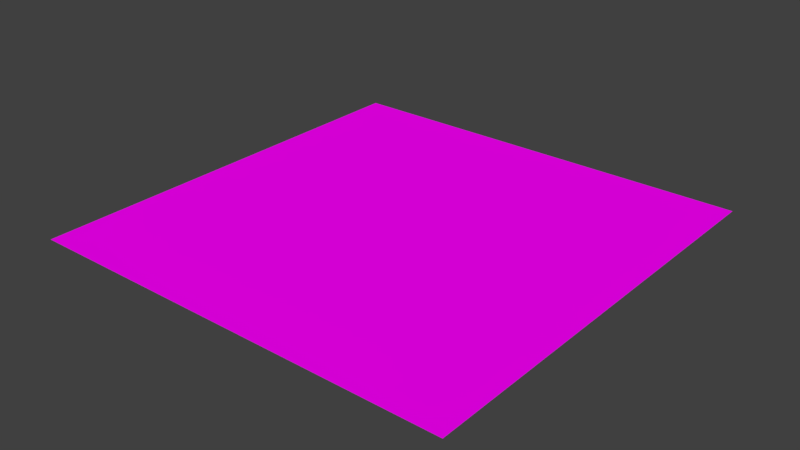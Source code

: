 # Source: Floor.blend  (saved by Blender 2.79.0; exported with 4.5.12 LTS)
import bpy
from mathutils import Matrix  # noqa: F401  (used for matrix-valued properties, if any)

bpy.ops.wm.read_factory_settings(use_empty=True)
scene = bpy.context.scene
scene.name = 'Scene'

# ---- collections
col_collection_1 = bpy.data.collections.new('Collection 1'); scene.collection.children.link(col_collection_1)

# ---- images (referenced by path relative to the original .blend; pixels are not part of the script)
import os
ASSET_DIR = os.environ.get("B2B_ASSET_DIR", "")  # directory of the original .blend (textures are referenced by path, not embedded)
HERE = os.path.dirname(os.path.abspath(__file__))  # packed textures are extracted next to this script under _unpacked/

def load_image(name, relpath, width, height, colorspace="sRGB"):
    """Load a texture the original file referenced (path relative to the .blend, or extracted next to this script)."""
    p = next((c for c in (os.path.join(HERE, relpath), os.path.join(ASSET_DIR, relpath)) if relpath and os.path.exists(c)), "")
    if p:
        img = bpy.data.images.load(p, check_existing=True)
        img.name = name
    else:  # same state as the original file: an image datablock whose file is absent (Cycles renders it pink)
        img = bpy.data.images.new(name, width, height)
        img.source = "FILE"
        img.filepath = "//" + (relpath or name)
    img.colorspace_settings.name = colorspace
    return img
img_floor_png = load_image('Floor.png', '', 1024, 1024, 'sRGB')

# ---- materials (node trees are filled in below, after node groups)
mat_material_001 = bpy.data.materials.new('Material.001')
mat_material_001.alpha_threshold = 0.0
mat_material_001.roughness = 0.5

# ---- material node trees
mat_material_001.use_nodes = True; mat_material_001.node_tree.nodes.clear()
_N = mat_material_001.node_tree.nodes; _L = mat_material_001.node_tree.links
n0 = _N.new('ShaderNodeOutputMaterial'); n0.name = 'Material Output'; n0.location = (300, 300)
n1 = _N.new('ShaderNodeBsdfDiffuse'); n1.name = 'Diffuse BSDF'; n1.location = (10, 300)
n2 = _N.new('ShaderNodeTexImage'); n2.name = 'Image Texture'; n2.location = (-180, 300)
n2.width = 140
n2.image = img_floor_png
_L.new(n1.outputs[0], n0.inputs[0])
_L.new(n2.outputs[0], n1.inputs[0])
n0.is_active_output = True

# ---- world
world_world = bpy.data.worlds.new('World'); scene.world = world_world
world_world.color = (0.05088, 0.05088, 0.05088)
world_world.use_sun_shadow = False
world_world.sun_shadow_jitter_overblur = 0.0
world_world.cycles.sampling_method = 'MANUAL'

# ---- meshes
me_cube_001 = bpy.data.meshes.new('Cube.001')
me_cube_001.from_pydata([(-1.0, -1.0, 0.0), (-1.0, 1.0, 0.0), (1.0, -1.0, 0.0), (1.0, 1.0, 0.0)], [], [(3, 1, 0, 2)])
_uv = me_cube_001.uv_layers.new(name='UVMap')
_uv.uv.foreach_set('vector', [0.9999, 0.9999, 9.998e-05, 0.9999, 0.0001, 9.998e-05, 0.9999, 9.998e-05])
me_cube_001.materials.append(mat_material_001)
me_cube_001.use_remesh_preserve_volume = False
me_cube_001.use_remesh_preserve_attributes = False
me_cube_001.use_mirror_vertex_groups = False
me_cube_001.update()

# ---- objects
ob_cube = bpy.data.objects.new('Cube', me_cube_001)

# ---- transforms, parenting, visibility, modifiers, constraints
ob_cube.location = (0.0, 0.0, 0.0)
ob_cube.scale = (0.1, 0.1, 0.1)
ob_cube.lineart.crease_threshold = 0.0

# ---- collection membership
col_collection_1.objects.link(ob_cube)

# ---- scene / render settings (as saved in the file)
scene.frame_start = 1; scene.frame_end = 250; scene.frame_set(1)
scene.render.engine = 'CYCLES'
scene.render.resolution_percentage = 50
scene.render.dither_intensity = 0.0
scene.cycles.use_denoising = False
scene.cycles.samples = 128
scene.cycles.sampling_pattern = 'TABULATED_SOBOL'
scene.cycles.use_adaptive_sampling = False
scene.cycles.use_light_tree = False
scene.cycles.blur_glossy = 0.0
scene.cycles.sample_clamp_indirect = 0.0
scene.view_settings.view_transform = 'Standard'
bpy.context.view_layer.update()

# ---- added for rendering (the .blend has no active camera and no usable light): camera, sun
cam_auto = bpy.data.cameras.new('AutoCamera')
cam_auto.lens = 50.0
cam_auto.sensor_width = 36.0
cam_auto.clip_end = 1000.0
ob_auto_camera = bpy.data.objects.new('AutoCamera', cam_auto)
scene.collection.objects.link(ob_auto_camera)
ob_auto_camera.location = (0.261693, -0.314032, 0.209354)
ob_auto_camera.rotation_euler = (1.09748, -7.21219e-08, 0.694738)
scene.camera = ob_auto_camera
light_auto_sun = bpy.data.lights.new('AutoSun', 'SUN')
light_auto_sun.energy = 3.0
light_auto_sun.angle = 0.0523599
ob_auto_sun = bpy.data.objects.new('AutoSun', light_auto_sun)
scene.collection.objects.link(ob_auto_sun)
ob_auto_sun.rotation_euler = (0.872665, 0.174533, 0.523599)
bpy.context.view_layer.update()
